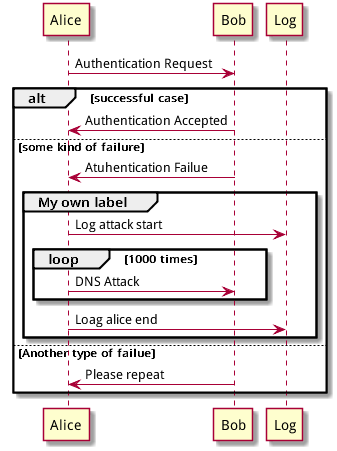

The diagram above was rendered by PlantUML. Its source (embedded in the PNG):
@startuml
Alice -> Bob: Authentication Request

alt successful case
  Bob -> Alice: Authentication Accepted
else some kind of failure
  Bob -> Alice: Atuhentication Failue
  group My own label
    Alice -> Log : Log attack start
    loop 1000 times
      Alice -> Bob: DNS Attack
    end
    Alice -> Log : Loag alice end
  end
else Another type of failue
  Bob -> Alice: Please repeat
end
@enduml